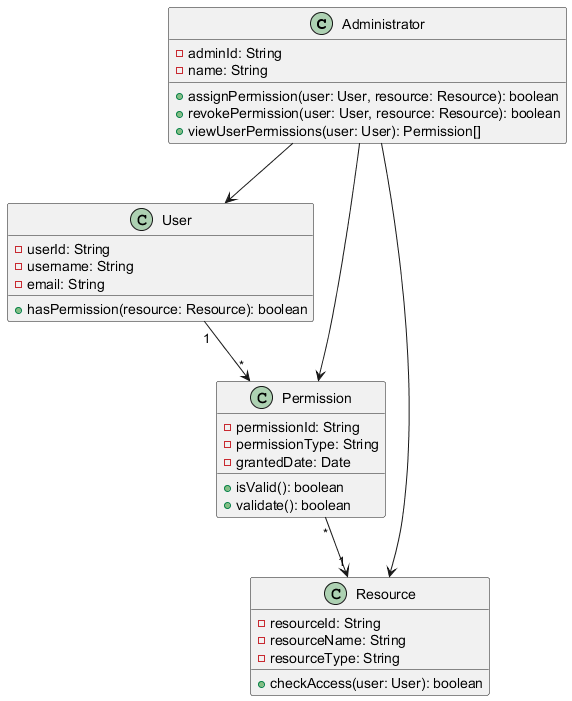

The diagram above was rendered by PlantUML. Its source (embedded in the PNG):
@startuml
class Administrator {
    - adminId: String
    - name: String
    + assignPermission(user: User, resource: Resource): boolean
    + revokePermission(user: User, resource: Resource): boolean
    + viewUserPermissions(user: User): Permission[]
}

class User {
    - userId: String
    - username: String
    - email: String
    + hasPermission(resource: Resource): boolean
}

class Permission {
    - permissionId: String
    - permissionType: String
    - grantedDate: Date
    + isValid(): boolean
    + validate(): boolean
}

class Resource {
    - resourceId: String
    - resourceName: String
    - resourceType: String
    + checkAccess(user: User): boolean
}

Administrator --> User
Administrator --> Permission
Administrator --> Resource
User "1" --> "*" Permission
Permission "*" --> "1" Resource
@enduml